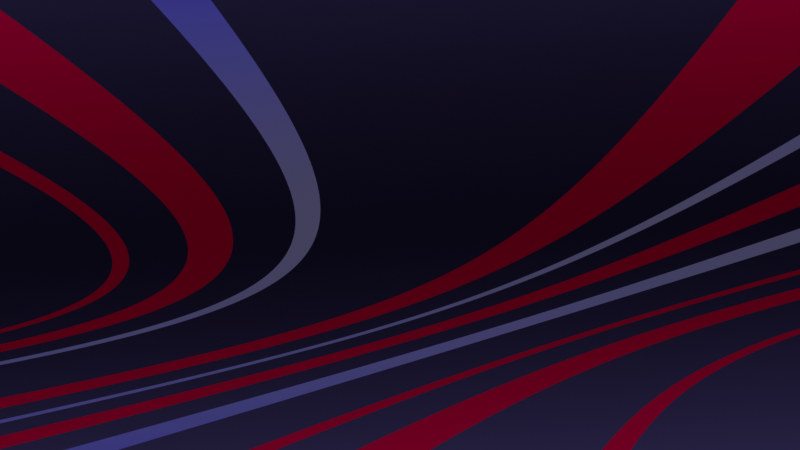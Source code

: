 # Source: presentation-background.blend  (saved by Blender 3.1.7; exported with 4.5.12 LTS)
import bpy
from mathutils import Matrix  # noqa: F401  (used for matrix-valued properties, if any)

bpy.ops.wm.read_factory_settings(use_empty=True)
scene = bpy.context.scene
scene.name = 'Scene'

# ---- collections
col_collection = bpy.data.collections.new('Collection'); scene.collection.children.link(col_collection)

# ---- materials (node trees are filled in below, after node groups)
mat_material_001 = bpy.data.materials.new('Material.001')
mat_material_001.use_transparent_shadow = False

# ---- material node trees
mat_material_001.use_nodes = True; mat_material_001.node_tree.nodes.clear()
_N = mat_material_001.node_tree.nodes; _L = mat_material_001.node_tree.links
n0 = _N.new('ShaderNodeMapping'); n0.name = 'Mapping.001'; n0.location = (137, 376)
n0.vector_type = 'TEXTURE'
n1 = _N.new('ShaderNodeCombineXYZ'); n1.name = 'Combine XYZ'; n1.location = (-32, 106)
n2 = _N.new('ShaderNodeSeparateXYZ'); n2.name = 'Separate XYZ'; n2.location = (-698, 151)
n3 = _N.new('ShaderNodeNewGeometry'); n3.name = 'Geometry'; n3.location = (-979, 139)
n4 = _N.new('ShaderNodeVectorMath'); n4.name = 'Vector Math'; n4.location = (-253, 139)
n4.operation = 'DISTANCE'
n4.inputs[0].default_value = (0.44, 0.4, 0.07)
n5 = _N.new('ShaderNodeTexNoise'); n5.name = 'Noise Texture'; n5.location = (360, 316)
n5.noise_dimensions = '2D'
n5.inputs[2].default_value = 19.7
n5.inputs[3].default_value = 3.5
n5.inputs[4].default_value = 0.2033
n6 = _N.new('ShaderNodeValToRGB'); n6.name = 'ColorRamp.001'; n6.location = (609, 109)
n6.color_ramp.interpolation = 'CONSTANT'
while len(n6.color_ramp.elements) > 1: n6.color_ramp.elements.remove(n6.color_ramp.elements[-1])
n6.color_ramp.elements[0].position = 0.0; n6.color_ramp.elements[0].color = (0.0, 0.0, 0.0, 1.0)
_e = n6.color_ramp.elements.new(0.4159); _e.color = (1.0, 1.0, 1.0, 1.0)
_e = n6.color_ramp.elements.new(0.6227); _e.color = (0.0, 0.0, 0.0, 1.0)
n7 = _N.new('NodeReroute'); n7.name = 'Reroute'; n7.location = (549, 197)
n7.width = 16
n7.socket_idname = 'NodeSocketFloat'
n8 = _N.new('ShaderNodeValToRGB'); n8.name = 'ColorRamp'; n8.location = (620, 344)
n8.color_ramp.interpolation = 'CONSTANT'
while len(n8.color_ramp.elements) > 1: n8.color_ramp.elements.remove(n8.color_ramp.elements[-1])
n8.color_ramp.elements[0].position = 0.0; n8.color_ramp.elements[0].color = (0.1704, 0.0, 0.01816, 1.0)
_e = n8.color_ramp.elements.new(0.4159); _e.color = (0.01931, 0.0105, 0.02163, 1.0)
_e = n8.color_ramp.elements.new(0.608); _e.color = (0.01931, 0.0105, 0.02163, 1.0)
_e = n8.color_ramp.elements.new(0.6227); _e.color = (0.1428, 0.1371, 0.2056, 1.0)
n9 = _N.new('ShaderNodeUVMap'); n9.name = 'UV Map'; n9.location = (-1073, 302)
n10 = _N.new('ShaderNodeMapping'); n10.name = 'Mapping'; n10.location = (-475, 298)
n10.vector_type = 'TEXTURE'
n10.inputs[1].default_value = (0.03, 0.0, 0.0)
n10.inputs[2].default_value = (0.0, 0.0, 0.4339)
n10.inputs[3].default_value = (2.1, 2.1, 5.4)
n11 = _N.new('ShaderNodeOutputMaterial'); n11.name = 'Material Output'; n11.location = (1792, 337)
n12 = _N.new('ShaderNodeMapping'); n12.name = 'Mapping.002'; n12.location = (322, -15)
n12.vector_type = 'TEXTURE'
n12.inputs[1].default_value = (-0.26, -0.64, 0.0)
n12.inputs[2].default_value = (0.0, 0.0, 0.8816)
n13 = _N.new('ShaderNodeMix'); n13.name = 'Mix'; n13.location = (1485, 314)
n13.data_type = 'RGBA'
n14 = _N.new('ShaderNodeValToRGB'); n14.name = 'ColorRamp.003'; n14.location = (619, -194)
n14.color_ramp.interpolation = 'EASE'
while len(n14.color_ramp.elements) > 1: n14.color_ramp.elements.remove(n14.color_ramp.elements[-1])
n14.color_ramp.elements[0].position = 0.0; n14.color_ramp.elements[0].color = (1.0, 1.0, 1.0, 1.0)
_e = n14.color_ramp.elements.new(0.4886); _e.color = (0.0, 0.0, 0.0, 1.0)
_e = n14.color_ramp.elements.new(1.0); _e.color = (1.0, 1.0, 1.0, 1.0)
n15 = _N.new('NodeReroute'); n15.name = 'Reroute.001'; n15.location = (1124, 421)
n15.width = 16
n16 = _N.new('ShaderNodeRGBCurve'); n16.name = 'RGB Curves'; n16.location = (940, 337)
_c = n16.mapping.curves[3]
while len(_c.points) > 2: _c.points.remove(_c.points[-1])
_c.points[0].location = (0.0, 0.0); _c.points[0].handle_type = 'AUTO'
_c.points[1].location = (0.25909, 0.1375); _c.points[1].handle_type = 'AUTO'
_p = _c.points.new(0.43182, 0.78125); _p.handle_type = 'AUTO'
_p = _c.points.new(1.0, 1.0); _p.handle_type = 'AUTO'
n16.mapping.update()
n17 = _N.new('ShaderNodeHueSaturation'); n17.name = 'Hue Saturation Value'; n17.location = (1254, 424)
n17.inputs[0].default_value = 0.49
n17.inputs[1].default_value = 2.0
n17.inputs[2].default_value = 4.0
n18 = _N.new('ShaderNodeValToRGB'); n18.name = 'ColorRamp.002'; n18.location = (941, 8)
n18.color_ramp.interpolation = 'EASE'
while len(n18.color_ramp.elements) > 1: n18.color_ramp.elements.remove(n18.color_ramp.elements[-1])
n18.color_ramp.elements[0].position = 0.0; n18.color_ramp.elements[0].color = (1.0, 1.0, 1.0, 1.0)
_e = n18.color_ramp.elements.new(0.4886); _e.color = (0.0, 0.0, 0.0, 1.0)
_e = n18.color_ramp.elements.new(1.0); _e.color = (0.4569, 0.4569, 0.4569, 1.0)
n19 = _N.new('ShaderNodeMix'); n19.name = 'Mix.001'; n19.location = (1261, 78)
n19.data_type = 'RGBA'
n19.inputs[6].default_value = (0.002686, 0.001693, 0.007279, 1.0)
n19.inputs[7].default_value = (0.03834, 0.03221, 0.09372, 1.0)
_L.new(n0.outputs[0], n5.inputs[0])
_L.new(n10.outputs[0], n0.inputs[0])
_L.new(n7.outputs[0], n8.inputs[0])
_L.new(n1.outputs[0], n0.inputs[3])
_L.new(n9.outputs[0], n2.inputs[0])
_L.new(n2.outputs[1], n4.inputs[1])
_L.new(n4.outputs[1], n1.inputs[1])
_L.new(n9.outputs[0], n10.inputs[0])
_L.new(n8.outputs[0], n16.inputs[1])
_L.new(n6.outputs[0], n13.inputs[0])
_L.new(n7.outputs[0], n6.inputs[0])
_L.new(n5.outputs[0], n7.inputs[0])
_L.new(n19.outputs[2], n13.inputs[7])
_L.new(n12.outputs[0], n18.inputs[0])
_L.new(n9.outputs[0], n12.inputs[0])
_L.new(n12.outputs[0], n14.inputs[0])
_L.new(n13.outputs[2], n11.inputs[0])
_L.new(n14.outputs[0], n15.inputs[0])
_L.new(n17.outputs[0], n13.inputs[6])
_L.new(n16.outputs[0], n17.inputs[4])
_L.new(n15.outputs[0], n17.inputs[3])
_L.new(n18.outputs[0], n19.inputs[0])
n11.is_active_output = True

# ---- world
world_world = bpy.data.worlds.new('World'); scene.world = world_world
world_world.use_nodes = True; world_world.node_tree.nodes.clear()
_N = world_world.node_tree.nodes; _L = world_world.node_tree.links
n0 = _N.new('ShaderNodeOutputWorld'); n0.name = 'World Output'; n0.location = (461, 300)
n1 = _N.new('ShaderNodeBackground'); n1.name = 'Background'; n1.location = (171, 300)
n2 = _N.new('ShaderNodeTexWave'); n2.name = 'Wave Texture'; n2.location = (-636, 392)
n3 = _N.new('ShaderNodeTexCoord'); n3.name = 'Texture Coordinate'; n3.location = (-481, 276)
n4 = _N.new('ShaderNodeTexNoise'); n4.name = 'Noise Texture'; n4.location = (-41, 308)
n5 = _N.new('ShaderNodeMapping'); n5.name = 'Mapping'; n5.location = (-261, 296)
n5.inputs[3].default_value = (1.0, 0.0, 1.0)
_L.new(n1.outputs[0], n0.inputs[0])
_L.new(n4.outputs[0], n1.inputs[0])
_L.new(n5.outputs[0], n4.inputs[0])
_L.new(n3.outputs[0], n5.inputs[0])
n0.is_active_output = True
world_world.color = (0.05088, 0.05088, 0.05088)
world_world.use_sun_shadow = False
world_world.sun_shadow_jitter_overblur = 0.0

# ---- cameras
cam_camera = bpy.data.cameras.new('Camera')
cam_camera.clip_end = 100.0
cam_camera.ortho_scale = 7.314

# ---- lights
light_light = bpy.data.lights.new('Light', 'POINT')
light_light.transmission_factor = 0.0
light_light.energy = 1000.0
light_light.shadow_soft_size = 0.1
light_light.shadow_maximum_resolution = 0.006
light_light.use_absolute_resolution = True

# ---- meshes
me_plane = bpy.data.meshes.new('Plane')
me_plane.from_pydata([(-3.617, -2.202, 0.0), (3.617, -2.202, 0.0), (-3.617, 2.036, 0.0), (3.617, 2.036, 0.0)], [], [(0, 1, 3, 2)])
_uv = me_plane.uv_layers.new(name='UVMap')
_uv.uv.foreach_set('vector', [0.0, 0.0, 1.0, 0.0, 1.0, 1.0, 0.0, 1.0])
me_plane.materials.append(mat_material_001)
me_plane.use_remesh_fix_poles = True
me_plane.use_remesh_preserve_attributes = False
me_plane.update()

# ---- objects
ob_light = bpy.data.objects.new('Light', light_light)
ob_camera = bpy.data.objects.new('Camera', cam_camera)
ob_plane = bpy.data.objects.new('Plane', me_plane)

# ---- transforms, parenting, visibility, modifiers, constraints
ob_light.location = (4.076, 1.005, 5.904)
ob_light.rotation_euler = (0.6503, 0.05522, 1.866)
ob_light.lock_rotations_4d = False
ob_light.empty_display_type = 'ARROWS'
ob_light.color = (0.0, 0.0, 0.0, 0.0)
ob_light.lineart.crease_threshold = 0.0
ob_camera.location = (0.0, 0.0, 9.89)
ob_camera.lock_rotations_4d = False
ob_camera.empty_display_type = 'ARROWS'
ob_camera.color = (0.0, 0.0, 0.0, 0.0)
ob_camera.display_type = 'WIRE'
ob_camera.lineart.crease_threshold = 0.0
ob_plane.location = (0.0, 0.1652, 0.0)
ob_plane.scale = (1.0, 1.127, 1.0)

# ---- collection membership
col_collection.objects.link(ob_light)
col_collection.objects.link(ob_camera)
col_collection.objects.link(ob_plane)

# ---- scene / render settings (as saved in the file)
scene.camera = ob_camera
scene.frame_start = 1; scene.frame_end = 250; scene.frame_set(1)
scene.render.engine = 'BLENDER_EEVEE_NEXT'
scene.render.filter_size = 3.0
scene.cycles.sampling_pattern = 'TABULATED_SOBOL'
scene.cycles.use_light_tree = False
scene.view_settings.view_transform = 'Filmic'
bpy.context.view_layer.update()
